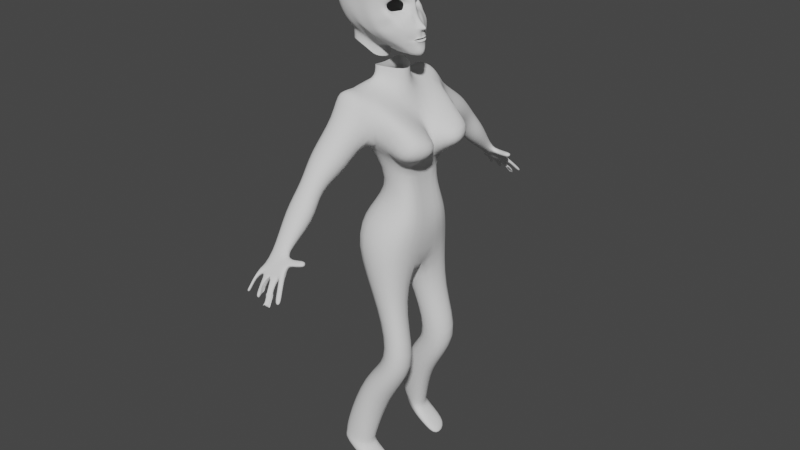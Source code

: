 # Source: siran_backup.blend  (saved by Blender 2.92.15; exported with 4.5.12 LTS)
import bpy
from mathutils import Matrix  # noqa: F401  (used for matrix-valued properties, if any)

bpy.ops.wm.read_factory_settings(use_empty=True)
scene = bpy.context.scene
scene.name = 'Scene'

# ---- collections
col_collection = bpy.data.collections.new('Collection'); scene.collection.children.link(col_collection)

# ---- world
world_world = bpy.data.worlds.new('World'); scene.world = world_world
world_world.use_nodes = True; world_world.node_tree.nodes.clear()
_N = world_world.node_tree.nodes; _L = world_world.node_tree.links
n0 = _N.new('ShaderNodeOutputWorld'); n0.name = 'World Output'; n0.location = (300, 300)
n1 = _N.new('ShaderNodeBackground'); n1.name = 'Background'; n1.location = (10, 300)
n1.inputs[0].default_value = (0.05088, 0.05088, 0.05088, 1.0)
_L.new(n1.outputs[0], n0.inputs[0])
n0.is_active_output = True
world_world.color = (0.05088, 0.05088, 0.05088)
world_world.use_sun_shadow = False
world_world.sun_shadow_jitter_overblur = 0.0

# ---- meshes
me_cube_001 = bpy.data.meshes.new('Cube.001')
me_cube_001.from_pydata([(-0.05089, 0.2561, 0.05033), (-0.4498, 0.4667, 1.05), (0.2332, 0.2561, 0.05033), (-0.08756, 0.4667, 1.05), (-0.1259, 0.0, 0.0001459), (-0.5108, 0.0, 0.9927), (0.1925, 0.0, -0.02611), (0.09727, 0.0, 0.7862), (-0.4326, 0.6123, -0.5798), (0.2299, 0.6123, -0.5798), (-0.466, 0.0, -0.698), (0.2437, 0.0, -0.9108), (0.1222, 0.5374, -1.982), (0.4314, 0.5374, -1.982), (-0.03921, 0.2027, -2.046), (0.4374, 0.2027, -2.046), (-0.5144, 0.5897, -3.02), (-0.1618, 0.6501, -3.184), (-0.2725, 0.3858, -3.134), (-0.1231, 0.3305, -3.204), (-0.4224, 0.4568, 0.7481), (-0.06388, 0.4568, 0.5699), (0.1571, 0.0, 0.3087), (-0.1159, 0.0, 0.1905), (-0.4498, 0.6243, 1.093), (-0.1122, 0.6243, 1.093), (-0.4224, 0.7518, 0.8215), (-0.05945, 0.7518, 0.8215), (-0.3802, 1.245, -0.03229), (-0.02626, 1.245, -0.03229), (-0.3802, 1.486, 0.1363), (-0.02626, 1.486, 0.1363), (-0.265, 1.666, -0.3012), (-0.1455, 1.659, -0.2775), (-0.2588, 1.74, -0.2448), (-0.1432, 1.708, -0.2346), (-0.4194, 1.117, 0.5943), (-0.4194, 0.7746, 0.3427), (-0.004014, 1.117, 0.5943), (-0.004014, 0.7746, 0.3427), (-0.2232, 0.6509, -3.316), (-0.5758, 0.5905, -3.151), (0.04743, 0.3328, -3.444), (-0.3338, 0.3865, -3.266), (0.1821, 0.3546, -3.406), (0.1484, 0.6296, -3.389), (0.1434, 0.355, -3.489), (0.1097, 0.63, -3.471), (-0.491, 0.5891, -2.971), (-0.4921, 0.3732, -2.972), (-0.1336, 0.6464, -3.137), (-0.08626, 0.3228, -3.162), (-0.3157, 0.0, 1.03), (-0.2922, 0.2081, 1.081), (-0.1883, 0.2081, 1.081), (0.08133, 0.0, 1.03), (-0.3349, 1.777, -0.422), (-0.03435, 1.716, -0.314), (-0.3186, 1.853, -0.3679), (-0.02864, 1.765, -0.2711), (-0.1631, 1.787, -0.4161), (-0.1535, 1.848, -0.3808), (-0.03149, 1.741, -0.2926), (-0.3269, 1.816, -0.3946), (-0.02125, 1.767, -0.3925), (-0.01824, 1.815, -0.3487), (-0.01974, 1.791, -0.3706), (-0.331, 1.797, -0.4081), (-0.2608, 1.782, -0.4269), (-0.2468, 1.852, -0.3758), (-0.3227, 1.834, -0.3814), (-0.07217, 1.782, -0.4195), (-0.06787, 1.836, -0.3712), (-0.01899, 1.803, -0.3596), (-0.0205, 1.779, -0.3816), (-0.1064, 1.964, -0.5226), (-0.1039, 1.929, -0.5413), (0.005833, 1.636, -0.2756), (0.01154, 1.686, -0.2327), (0.03143, 1.693, -0.3121), (0.03714, 1.743, -0.2692), (0.03428, 1.718, -0.2907), (0.1135, 1.603, -0.2518), (0.1192, 1.652, -0.2089), (0.1391, 1.66, -0.2884), (0.1448, 1.709, -0.2455), (0.1419, 1.685, -0.2669), (0.02444, 1.845, -0.4346), (0.01599, 1.875, -0.4164), (-0.02607, 1.851, -0.4438), (-0.03266, 1.887, -0.423), (0.05698, 1.902, -0.5017), (0.04853, 1.932, -0.4836), (0.006467, 1.908, -0.5109), (-0.0001328, 1.944, -0.4902), (0.09455, 1.968, -0.5792), (0.0861, 1.998, -0.5611), (0.04404, 1.974, -0.5884), (0.03745, 2.01, -0.5677), (-0.1211, 1.867, -0.4748), (-0.1236, 1.909, -0.4515), (-0.1211, 1.867, -0.4748), (-0.1236, 1.909, -0.4515), (-0.08232, 2.0, -0.6293), (-0.06983, 1.863, -0.4724), (-0.07474, 1.899, -0.4526), (-0.0849, 2.035, -0.6106), (-0.1039, 1.929, -0.5413), (-0.1064, 1.964, -0.5226), (-0.05265, 1.925, -0.539), (-0.05756, 1.952, -0.5246), (-0.0311, 1.996, -0.6269), (-0.03601, 2.023, -0.6126), (-0.1862, 1.857, -0.4676), (-0.1879, 1.899, -0.4452), (-0.1862, 1.857, -0.4676), (-0.1879, 1.899, -0.4452), (-0.2365, 1.861, -0.4742), (-0.2356, 1.909, -0.449), (-0.178, 1.922, -0.5385), (-0.1797, 1.958, -0.5206), (-0.178, 1.922, -0.5385), (-0.1797, 1.958, -0.5206), (-0.2281, 1.926, -0.5457), (-0.2274, 1.967, -0.5244), (-0.1908, 1.97, -0.6011), (-0.1893, 1.998, -0.5818), (-0.1908, 1.97, -0.6011), (-0.1893, 1.998, -0.5818), (-0.2188, 1.955, -0.6033), (-0.2181, 2.004, -0.5776), (-0.334, 1.867, -0.4457), (-0.3258, 1.901, -0.4291), (-0.3043, 1.873, -0.4506), (-0.2988, 1.903, -0.4359), (-0.3418, 1.92, -0.5165), (-0.3336, 1.954, -0.4999), (-0.312, 1.926, -0.5214), (-0.3066, 1.956, -0.5067), (-0.3476, 1.96, -0.5695), (-0.3394, 1.994, -0.5529), (-0.3464, 1.98, -0.5666), (-0.3458, 1.974, -0.5666), (-0.3179, 1.966, -0.5744), (-0.3124, 1.996, -0.5597), (-0.345, 1.985, -0.5618), (-0.3171, 1.984, -0.5708), (-0.3163, 1.978, -0.5713), (-0.3168, 1.988, -0.5669), (0.1869, 0.1652, -1.513), (0.222, 0.4716, -1.368), (-0.09298, 0.4716, -1.368), (-0.1036, 0.1652, -1.513), (-0.2881, 0.2306, -2.248), (0.06456, 0.1984, -2.559), (-0.2064, 0.5741, -2.233), (-0.04162, 0.6072, -2.544), (0.1571, 0.0, 0.5596), (0.4481, 0.4618, 0.7055), (0.5972, 0.1318, 0.579), (0.1858, 0.1519, 0.7072), (0.5782, 0.1293, 0.4415), (0.2571, 0.6875, 0.3119), (0.5226, 0.4014, 0.6423), (0.2966, 0.0, -0.4684), (0.3542, 0.3849, -0.2648), (-0.3349, 0.3849, -0.2648), (-0.3891, 0.0, -0.3489), (-0.3102, 1.291, 0.3499), (-0.09739, 1.291, 0.3499), (-0.09739, 1.153, 0.2353), (-0.3102, 1.153, 0.2353), (-0.3157, 0.0, 1.185), (-0.2922, 0.2081, 1.236), (-0.1883, 0.2081, 1.236), (0.08133, 0.0, 1.185)], [(103, 76), (75, 106)], [(23, 5, 1, 20), (1, 3, 25, 24), (1, 5, 52, 53), (166, 165, 9, 8), (157, 22, 161, 159), (150, 149, 15, 13), (165, 164, 11, 9), (167, 166, 8, 10), (49, 48, 16, 18), (152, 151, 12, 14), (151, 150, 13, 12), (149, 152, 14, 15), (16, 17, 40, 41), (48, 50, 17, 16), (51, 49, 18, 19), (50, 51, 19, 17), (2, 21, 162, 161, 22, 6), (0, 20, 21, 2), (4, 23, 20, 0), (26, 24, 25, 27), (3, 158, 21, 27, 25), (20, 1, 24, 26), (171, 168, 30, 28), (31, 29, 33, 35), (168, 169, 31, 30), (169, 170, 29, 31), (170, 171, 28, 29), (32, 34, 58, 70, 63, 67, 56), (29, 28, 32, 33), (28, 30, 34, 32), (30, 31, 35, 34), (21, 20, 37, 39), (27, 21, 39, 38), (26, 27, 38, 36), (20, 26, 36, 37), (41, 40, 42, 43), (19, 18, 43, 42), (40, 17, 45, 47), (18, 16, 41, 43), (45, 44, 46, 47), (17, 19, 44, 45), (19, 42, 46, 44), (42, 40, 47, 46), (156, 154, 51, 50), (154, 153, 49, 51), (155, 156, 50, 48), (153, 155, 48, 49), (7, 160, 3, 54, 55), (3, 1, 53, 54), (34, 35, 59, 61, 69, 58), (33, 57, 79, 77), (33, 32, 56, 68, 60, 57), (61, 59, 65, 72), (62, 57, 64, 74, 66), (59, 62, 66, 73, 65), (57, 60, 71, 64), (61, 72, 105, 102), (64, 71, 89, 87), (71, 60, 101, 104), (60, 68, 117, 113), (80, 78, 83, 85), (57, 62, 81, 79), (35, 33, 77, 78), (59, 35, 78, 80), (62, 59, 80, 81), (83, 82, 84, 86, 85), (78, 77, 82, 83), (77, 79, 84, 82), (81, 80, 85, 86), (79, 81, 86, 84), (87, 89, 93, 91), (72, 65, 88, 90), (138, 137, 143, 147, 146, 148, 144), (91, 93, 97, 95), (90, 88, 92, 94), (91, 92, 88, 87), (98, 97, 93, 94), (95, 97, 98, 96), (96, 92, 91, 95), (94, 92, 96, 98), (104, 101, 107, 109), (100, 102, 108, 75), (60, 99, 101), (61, 102, 100), (106, 112, 111, 103), (101, 99, 76, 107), (102, 105, 110, 108), (108, 106, 103, 107), (111, 103, 107, 109), (110, 109, 111, 112), (110, 112, 106, 108), (113, 117, 123, 119), (69, 61, 114, 118), (60, 113, 115), (61, 116, 114), (119, 123, 129, 125), (116, 114, 120, 122), (118, 114, 120, 124), (113, 115, 121, 119), (122, 121, 119, 125, 127, 128, 126, 120), (130, 129, 123, 124), (124, 120, 126, 130), (133, 131, 135, 137), (68, 56, 131, 133), (58, 69, 134, 132), (131, 132, 136, 135), (137, 135, 139, 143), (132, 134, 138, 136), (148, 145, 140, 144), (147, 142, 141, 146), (143, 139, 142, 147), (146, 141, 145, 148), (136, 138, 144, 140), (67, 63, 70, 58, 132, 131, 56), (135, 136, 140, 145, 141, 142, 139), (11, 10, 152, 149), (8, 9, 150, 151), (10, 8, 151, 152), (9, 11, 149, 150), (14, 12, 155, 153), (12, 13, 156, 155), (15, 14, 153, 154), (13, 15, 154, 156), (7, 157, 159, 160), (159, 161, 162, 163), (3, 160, 159, 163, 158), (158, 163, 162, 21), (4, 0, 166, 167), (2, 6, 164, 165), (0, 2, 165, 166), (39, 37, 171, 170), (38, 39, 170, 169), (36, 38, 169, 168), (37, 36, 168, 171), (138, 134, 133, 137), (68, 133, 134, 69), (117, 68, 69, 118), (117, 118, 124, 123), (125, 129, 130, 126, 128, 127), (114, 115, 113, 116), (122, 116, 115, 121), (60, 115, 116, 61), (101, 60, 61, 102), (102, 108, 107, 101), (105, 104, 109, 110), (72, 71, 104, 105), (89, 71, 72, 90), (94, 93, 89, 90), (65, 73, 66, 74, 64, 87, 88), (55, 54, 174, 175), (54, 53, 173, 174), (53, 52, 172, 173)])
me_cube_001.polygons.foreach_set('use_smooth', [True] * 152)
_uv = me_cube_001.uv_layers.new(name='UVMap')
_uv.uv.foreach_set('vector', [0.4191, 0.125, 0.625, 0.125, 0.625, 0.25, 0.4191, 0.25, 0.875, 0.5, 0.625, 0.5, 0.625, 0.5, 0.875, 0.5, 0.625, 0.25, 0.625, 0.125, 0.625, 0.125, 0.625, 0.25, 0.375, 0.25, 0.375, 0.5, 0.375, 0.5, 0.375, 0.25, 0.0, 0.0, 0.4191, 0.625, 0.4191, 0.5625, 0.261, 0.25, 0.375, 0.5, 0.375, 0.625, 0.375, 0.625, 0.375, 0.5, 0.375, 0.5, 0.375, 0.625, 0.375, 0.625, 0.375, 0.5, 0.375, 0.125, 0.375, 0.25, 0.375, 0.25, 0.375, 0.125, 0.375, 0.125, 0.375, 0.25, 0.375, 0.25, 0.375, 0.125, 0.375, 0.125, 0.375, 0.25, 0.375, 0.25, 0.375, 0.125, 0.375, 0.25, 0.375, 0.5, 0.375, 0.5, 0.375, 0.25, 0.0, 0.0, 0.0, 0.0, 0.0, 0.0, 0.0, 0.0, 0.375, 0.25, 0.375, 0.5, 0.375, 0.5, 0.375, 0.25, 0.375, 0.25, 0.375, 0.5, 0.375, 0.5, 0.375, 0.25, 0.0, 0.0, 0.0, 0.0, 0.0, 0.0, 0.0, 0.0, 0.375, 0.5, 0.375, 0.625, 0.375, 0.625, 0.375, 0.5, 0.375, 0.5, 0.4191, 0.5, 0.4191, 0.5312, 0.4191, 0.5625, 0.4191, 0.625, 0.375, 0.625, 0.375, 0.25, 0.4191, 0.25, 0.4191, 0.5, 0.375, 0.5, 0.375, 0.125, 0.4191, 0.125, 0.4191, 0.25, 0.375, 0.25, 0.4191, 0.25, 0.625, 0.25, 0.625, 0.5, 0.4191, 0.5, 0.625, 0.5, 0.5221, 0.5, 0.4191, 0.5, 0.4191, 0.5, 0.625, 0.5, 0.4191, 0.25, 0.625, 0.25, 0.625, 0.25, 0.4191, 0.25, 0.4191, 0.25, 0.4191, 0.25, 0.4191, 0.25, 0.4191, 0.25, 0.4191, 0.5, 0.4191, 0.5, 0.4191, 0.5, 0.4191, 0.5, 0.4191, 0.25, 0.4191, 0.5, 0.4191, 0.5, 0.4191, 0.25, 0.4191, 0.5, 0.4191, 0.5, 0.4191, 0.5, 0.4191, 0.5, 0.4191, 0.5, 0.4191, 0.25, 0.4191, 0.25, 0.4191, 0.5, 0.4191, 0.25, 0.4191, 0.25, 0.4191, 0.25, 0.4191, 0.25, 0.4191, 0.25, 0.4191, 0.25, 0.4191, 0.25, 0.4191, 0.5, 0.4191, 0.25, 0.4191, 0.25, 0.4191, 0.5, 0.4191, 0.25, 0.4191, 0.25, 0.4191, 0.25, 0.4191, 0.25, 0.4191, 0.25, 0.4191, 0.5, 0.4191, 0.5, 0.4191, 0.25, 0.4191, 0.5, 0.4191, 0.25, 0.4191, 0.25, 0.4191, 0.5, 0.4191, 0.5, 0.4191, 0.5, 0.4191, 0.5, 0.4191, 0.5, 0.4191, 0.25, 0.4191, 0.5, 0.4191, 0.5, 0.4191, 0.25, 0.4191, 0.25, 0.4191, 0.25, 0.4191, 0.25, 0.4191, 0.25, 0.125, 0.5, 0.375, 0.5, 0.375, 0.625, 0.125, 0.625, 0.0, 0.0, 0.0, 0.0, 0.0, 0.0, 0.0, 0.0, 0.375, 0.5, 0.375, 0.5, 0.375, 0.5, 0.375, 0.5, 0.375, 0.125, 0.375, 0.25, 0.375, 0.25, 0.375, 0.125, 0.375, 0.5, 0.375, 0.625, 0.375, 0.625, 0.375, 0.5, 0.375, 0.5, 0.375, 0.625, 0.375, 0.625, 0.375, 0.5, 0.0, 0.0, 0.0, 0.0, 0.0, 0.0, 0.0, 0.0, 0.375, 0.625, 0.375, 0.5, 0.375, 0.5, 0.375, 0.625, 0.375, 0.5, 0.375, 0.625, 0.375, 0.625, 0.375, 0.5, 0.0, 0.0, 0.0, 0.0, 0.0, 0.0, 0.0, 0.0, 0.375, 0.25, 0.375, 0.5, 0.375, 0.5, 0.375, 0.25, 0.375, 0.125, 0.375, 0.25, 0.375, 0.25, 0.375, 0.125, 0.625, 0.625, 0.625, 0.5625, 0.625, 0.5, 0.625, 0.5, 0.625, 0.625, 0.625, 0.5, 0.875, 0.5, 0.875, 0.5, 0.625, 0.5, 0.4191, 0.25, 0.4191, 0.5, 0.4191, 0.5, 0.4191, 0.375, 0.4191, 0.3125, 0.4191, 0.25, 0.4191, 0.5, 0.4191, 0.5, 0.4191, 0.5, 0.4191, 0.5, 0.4191, 0.5, 0.4191, 0.25, 0.4191, 0.25, 0.4191, 0.3125, 0.4191, 0.375, 0.4191, 0.5, 0.4191, 0.375, 0.4191, 0.5, 0.4191, 0.5, 0.4191, 0.4375, 0.4191, 0.5, 0.4191, 0.5, 0.4191, 0.5, 0.4191, 0.5, 0.4191, 0.5, 0.4191, 0.5, 0.4191, 0.5, 0.4191, 0.5, 0.4191, 0.5, 0.4191, 0.5, 0.4191, 0.5, 0.4191, 0.375, 0.4191, 0.4375, 0.4191, 0.5, 0.4191, 0.375, 0.4191, 0.4375, 0.4191, 0.4375, 0.4191, 0.375, 0.4191, 0.5, 0.4191, 0.4375, 0.4191, 0.4375, 0.4191, 0.5, 0.4191, 0.4375, 0.4191, 0.375, 0.4191, 0.375, 0.4191, 0.4375, 0.4191, 0.375, 0.4191, 0.3125, 0.4191, 0.3125, 0.4191, 0.375, 0.4191, 0.5, 0.4191, 0.5, 0.4191, 0.5, 0.4191, 0.5, 0.4191, 0.5, 0.4191, 0.5, 0.4191, 0.5, 0.4191, 0.5, 0.4191, 0.5, 0.4191, 0.5, 0.4191, 0.5, 0.4191, 0.5, 0.4191, 0.5, 0.4191, 0.5, 0.4191, 0.5, 0.4191, 0.5, 0.4191, 0.5, 0.4191, 0.5, 0.4191, 0.5, 0.4191, 0.5, 0.4191, 0.5, 0.4191, 0.5, 0.4191, 0.5, 0.4191, 0.5, 0.4191, 0.5, 0.4191, 0.5, 0.4191, 0.5, 0.4191, 0.5, 0.4191, 0.5, 0.4191, 0.5, 0.4191, 0.5, 0.4191, 0.5, 0.4191, 0.5, 0.4191, 0.5, 0.4191, 0.5, 0.4191, 0.5, 0.4191, 0.5, 0.4191, 0.5, 0.4191, 0.5, 0.4191, 0.5, 0.4191, 0.5, 0.4191, 0.5, 0.4191, 0.4375, 0.4191, 0.4375, 0.4191, 0.5, 0.4191, 0.4375, 0.4191, 0.5, 0.4191, 0.5, 0.4191, 0.4375, 0.4191, 0.3125, 0.4191, 0.3125, 0.4191, 0.3125, 0.4191, 0.3125, 0.4191, 0.3125, 0.4191, 0.3125, 0.4191, 0.3125, 0.4191, 0.5, 0.4191, 0.4375, 0.4191, 0.4375, 0.4191, 0.5, 0.4191, 0.4375, 0.4191, 0.5, 0.4191, 0.5, 0.4191, 0.4375, 0.4191, 0.5, 0.4191, 0.5, 0.4191, 0.5, 0.4191, 0.5, 0.4191, 0.4375, 0.4191, 0.4375, 0.4191, 0.4375, 0.4191, 0.4375, 0.4191, 0.5, 0.4191, 0.4375, 0.4191, 0.4375, 0.4191, 0.5, 0.4191, 0.5, 0.4191, 0.5, 0.4191, 0.5, 0.4191, 0.5, 0.4191, 0.4375, 0.4191, 0.5, 0.4191, 0.5, 0.4191, 0.4375, 0.4191, 0.4375, 0.4191, 0.375, 0.4191, 0.375, 0.4191, 0.4375, 0.4191, 0.375, 0.4191, 0.375, 0.4191, 0.375, 0.4191, 0.375, 0.4191, 0.375, 0.4191, 0.375, 0.4191, 0.375, 0.4191, 0.375, 0.4191, 0.375, 0.4191, 0.375, 0.0, 0.0, 0.0, 0.0, 0.0, 0.0, 0.0, 0.0, 0.4191, 0.375, 0.4191, 0.375, 0.4191, 0.375, 0.4191, 0.375, 0.4191, 0.375, 0.4191, 0.4375, 0.4191, 0.4375, 0.4191, 0.375, 0.0, 0.0, 0.0, 0.0, 0.0, 0.0, 0.0, 0.0, 0.0, 0.0, 0.0, 0.0, 0.4191, 0.375, 0.4191, 0.4375, 0.4191, 0.4375, 0.4191, 0.4375, 0.0, 0.0, 0.0, 0.0, 0.4191, 0.4375, 0.0, 0.0, 0.0, 0.0, 0.0, 0.0, 0.4191, 0.375, 0.4191, 0.3125, 0.4191, 0.3125, 0.4191, 0.375, 0.4191, 0.3125, 0.4191, 0.375, 0.4191, 0.375, 0.4191, 0.3125, 0.4191, 0.375, 0.4191, 0.375, 0.4191, 0.375, 0.4191, 0.375, 0.4191, 0.375, 0.4191, 0.375, 0.4191, 0.375, 0.4191, 0.3125, 0.4191, 0.3125, 0.4191, 0.375, 0.4191, 0.375, 0.4191, 0.375, 0.4191, 0.375, 0.4191, 0.375, 0.4191, 0.3125, 0.4191, 0.375, 0.4191, 0.375, 0.4191, 0.3125, 0.4191, 0.375, 0.4191, 0.375, 0.4191, 0.375, 0.4191, 0.375, 0.4191, 0.375, 0.4191, 0.375, 0.4191, 0.375, 0.4191, 0.375, 0.4191, 0.375, 0.4191, 0.375, 0.4191, 0.375, 0.4191, 0.375, 0.4191, 0.3125, 0.4191, 0.3125, 0.4191, 0.3125, 0.4191, 0.3125, 0.4191, 0.3125, 0.4191, 0.375, 0.4191, 0.375, 0.4191, 0.3125, 0.4191, 0.3125, 0.4191, 0.25, 0.4191, 0.25, 0.4191, 0.3125, 0.4191, 0.3125, 0.4191, 0.25, 0.4191, 0.25, 0.4191, 0.3125, 0.4191, 0.25, 0.4191, 0.3125, 0.4191, 0.3125, 0.4191, 0.25, 0.4191, 0.25, 0.4191, 0.25, 0.4191, 0.25, 0.4191, 0.25, 0.4191, 0.3125, 0.4191, 0.25, 0.4191, 0.25, 0.4191, 0.3125, 0.4191, 0.25, 0.4191, 0.3125, 0.4191, 0.3125, 0.4191, 0.25, 0.4191, 0.3125, 0.4191, 0.25, 0.4191, 0.25, 0.4191, 0.3125, 0.4191, 0.3125, 0.4191, 0.25, 0.4191, 0.25, 0.4191, 0.3125, 0.4191, 0.3125, 0.4191, 0.25, 0.4191, 0.25, 0.4191, 0.3125, 0.4191, 0.3125, 0.4191, 0.25, 0.4191, 0.25, 0.4191, 0.3125, 0.4191, 0.25, 0.4191, 0.3125, 0.4191, 0.3125, 0.4191, 0.25, 0.4191, 0.25, 0.4191, 0.25, 0.4191, 0.25, 0.4191, 0.25, 0.4191, 0.25, 0.4191, 0.25, 0.4191, 0.25, 0.4191, 0.25, 0.4191, 0.25, 0.4191, 0.25, 0.4191, 0.25, 0.4191, 0.25, 0.4191, 0.25, 0.4191, 0.25, 0.0, 0.0, 0.0, 0.0, 0.0, 0.0, 0.0, 0.0, 0.375, 0.25, 0.375, 0.5, 0.375, 0.5, 0.375, 0.25, 0.375, 0.125, 0.375, 0.25, 0.375, 0.25, 0.375, 0.125, 0.375, 0.5, 0.375, 0.625, 0.375, 0.625, 0.375, 0.5, 0.375, 0.125, 0.375, 0.25, 0.375, 0.25, 0.375, 0.125, 0.375, 0.25, 0.375, 0.5, 0.375, 0.5, 0.375, 0.25, 0.0, 0.0, 0.0, 0.0, 0.0, 0.0, 0.0, 0.0, 0.375, 0.5, 0.375, 0.625, 0.375, 0.625, 0.375, 0.5, 0.625, 0.625, 0.0, 0.0, 0.261, 0.25, 0.625, 0.5625, 0.261, 0.25, 0.4191, 0.5625, 0.4191, 0.5312, 0.3915, 0.375, 0.625, 0.5, 0.625, 0.5625, 0.261, 0.25, 0.3915, 0.375, 0.5221, 0.5, 0.5221, 0.5, 0.3915, 0.375, 0.4191, 0.5312, 0.4191, 0.5, 0.375, 0.125, 0.375, 0.25, 0.375, 0.25, 0.375, 0.125, 0.375, 0.5, 0.375, 0.625, 0.375, 0.625, 0.375, 0.5, 0.375, 0.25, 0.375, 0.5, 0.375, 0.5, 0.375, 0.25, 0.4191, 0.5, 0.4191, 0.25, 0.4191, 0.25, 0.4191, 0.5, 0.4191, 0.5, 0.4191, 0.5, 0.4191, 0.5, 0.4191, 0.5, 0.4191, 0.25, 0.4191, 0.5, 0.4191, 0.5, 0.4191, 0.25, 0.4191, 0.25, 0.4191, 0.25, 0.4191, 0.25, 0.4191, 0.25, 0.4191, 0.3125, 0.4191, 0.3125, 0.4191, 0.3125, 0.4191, 0.3125, 0.4191, 0.3125, 0.4191, 0.3125, 0.4191, 0.3125, 0.4191, 0.3125, 0.4191, 0.3125, 0.4191, 0.3125, 0.4191, 0.3125, 0.4191, 0.3125, 0.4191, 0.3125, 0.4191, 0.3125, 0.4191, 0.3125, 0.4191, 0.3125, 0.4191, 0.375, 0.4191, 0.3125, 0.4191, 0.3125, 0.4191, 0.375, 0.4191, 0.375, 0.4191, 0.375, 0.4191, 0.375, 0.4191, 0.375, 0.4191, 0.375, 0.4191, 0.375, 0.4191, 0.375, 0.4191, 0.375, 0.4191, 0.375, 0.4191, 0.375, 0.4191, 0.375, 0.4191, 0.375, 0.4191, 0.375, 0.4191, 0.375, 0.0, 0.0, 0.0, 0.0, 0.0, 0.0, 0.0, 0.0, 0.0, 0.0, 0.0, 0.0, 0.0, 0.0, 0.0, 0.0, 0.4191, 0.4375, 0.4191, 0.4375, 0.4191, 0.4375, 0.4191, 0.4375, 0.4191, 0.4375, 0.4191, 0.4375, 0.4191, 0.4375, 0.4191, 0.4375, 0.4191, 0.4375, 0.4191, 0.4375, 0.4191, 0.4375, 0.4191, 0.4375, 0.4191, 0.4375, 0.4191, 0.4375, 0.4191, 0.4375, 0.4191, 0.4375, 0.4191, 0.5, 0.4191, 0.5, 0.4191, 0.5, 0.4191, 0.5, 0.4191, 0.5, 0.4191, 0.5, 0.4191, 0.5, 0.625, 0.625, 0.625, 0.5, 0.625, 0.5, 0.625, 0.625, 0.625, 0.5, 0.875, 0.5, 0.875, 0.5, 0.625, 0.5, 0.625, 0.25, 0.625, 0.125, 0.625, 0.125, 0.625, 0.25])
me_cube_001.use_remesh_fix_poles = True
me_cube_001.use_remesh_preserve_attributes = False
me_cube_001.use_mirror_vertex_groups = False
me_cube_001.update()
me_plane_001 = bpy.data.meshes.new('Plane.001')
me_plane_001.from_pydata([(1.266, 0.0, -0.3882), (1.233, 0.04649, -0.3777), (1.196, 0.07976, -0.3569), (1.181, 0.1186, -0.3153), (1.146, 0.1532, -0.2834), (1.088, 0.1865, -0.2488), (1.058, 0.2142, -0.2072), (1.017, 0.228, -0.1712), (0.985, 0.2433, -0.1143), (0.9534, 0.2516, -0.04781), (0.9385, 0.2558, 0.04643), (0.9385, 0.2572, 0.1448), (0.9385, 0.2231, 0.2273), (0.9385, 0.171, 0.314), (0.9385, 0.08636, 0.3787), (0.9385, 0.0, 0.3929), (1.25, 0.02251, -0.2541), (1.264, 0.0, -0.2703), (1.246, 0.03573, -0.2534), (1.231, 0.05604, -0.2534), (1.238, 0.06348, -0.2507), (1.101, 0.09534, -0.04183), (1.231, 0.05604, -0.2461), (1.246, 0.03573, -0.2461), (1.25, 0.02389, -0.2461), (1.264, 0.0, -0.2373), (1.249, 0.05223, -0.2382), (1.258, 0.03983, -0.2322), (1.264, 0.02389, -0.2344), (1.25, 0.0, -0.2461), (1.264, 0.02251, -0.2684), (1.25, 0.0, -0.2541), (1.258, 0.03983, -0.2654), (1.249, 0.05223, -0.2574), (1.117, 0.06159, -0.04458), (1.083, 0.1323, -0.04525), (1.074, 0.1517, -0.03751), (1.066, 0.1674, -0.02389), (1.061, 0.1774, -0.0007868), (1.062, 0.1746, 0.02542), (1.073, 0.1523, 0.04147), (1.088, 0.1222, 0.04778), (1.098, 0.1008, 0.04677), (1.11, 0.07752, 0.0367), (1.119, 0.05863, 0.02138), (1.122, 0.05184, 0.004303), (1.122, 0.05229, -0.007602), (1.12, 0.05714, -0.02909), (1.262, 0.02159, -0.2543), (1.275, 0.0, -0.2705), (1.257, 0.03838, -0.2535), (1.242, 0.05868, -0.2535), (1.237, 0.06613, -0.2508), (1.242, 0.05868, -0.2463), (1.257, 0.03838, -0.2463), (1.262, 0.02297, -0.2463), (1.275, 0.0, -0.2375), (1.26, 0.05488, -0.2383), (1.269, 0.04247, -0.2324), (1.275, 0.02297, -0.2346), (1.262, 0.0, -0.2463), (1.275, 0.02159, -0.2685), (1.262, 0.0, -0.2543), (1.269, 0.04247, -0.2656), (1.26, 0.05488, -0.2576), (1.266, 0.0, -0.3153), (1.28, 0.0, -0.3572), (1.258, 0.0, -0.1942), (1.27, 0.0, -0.1795), (1.33, 0.0, -0.1662), (1.25, 0.0, -0.1203), (1.217, 0.0, -0.07709), (1.206, 0.0, -0.02882), (1.187, 0.0, 0.03374), (1.191, 0.0, 0.09909), (1.207, 0.0, 0.1736), (1.178, 0.0, 0.2374), (1.15, 0.0, 0.2957), (1.084, 0.0, 0.3368), (1.025, 0.0, 0.3731), (1.263, 0.02135, -0.1941), (1.264, 0.02196, -0.1805), (1.28, 0.02484, -0.1619), (1.234, 0.02563, -0.1309), (1.201, 0.02563, -0.08405), (1.183, 0.02563, -0.033), (1.255, 0.04634, -0.1827), (1.249, 0.0481, -0.1626), (1.237, 0.04877, -0.1406), (1.208, 0.04877, -0.08785), (1.173, 0.04877, -0.03543), (1.24, 0.06418, -0.1877), (1.234, 0.06588, -0.1632), (1.227, 0.06678, -0.1395), (1.2, 0.07499, -0.08911), (1.196, 0.1287, -0.2702), (1.217, 0.101, -0.2544), (1.202, 0.09922, -0.295), (1.236, 0.07763, -0.2721), (1.244, 0.05804, -0.3148), (1.252, 0.05357, -0.2949), (1.273, 0.03548, -0.3366), (1.261, 0.02581, -0.2946), (1.062, 0.2039, -0.02899), (1.01, 0.2275, -0.03679), (1.056, 0.2019, 0.021), (1.007, 0.2376, 0.03833), (1.099, 0.1856, -0.05097), (1.106, 0.204, -0.07937), (1.055, 0.2229, -0.09552), (1.128, 0.1527, -0.06628), (1.133, 0.1783, -0.09676), (1.068, 0.2084, -0.1387), (1.142, 0.1281, -0.06753), (1.17, 0.1476, -0.1139), (1.184, 0.1666, -0.146), (1.133, 0.1894, -0.1845), (1.181, 0.0998, -0.08806), (1.195, 0.1081, -0.1215), (1.204, 0.1321, -0.1755), (1.179, 0.1622, -0.2245), (1.212, 0.1113, -0.2203), (1.197, 0.0, 0.002461), (1.163, 0.0328, -0.005745), (1.194, 0.006377, -0.005745), (1.232, 0.0899, -0.1898), (1.21, 0.09104, -0.1359), (1.184, 0.06783, -0.06539), (1.162, 0.09757, -0.06494), (1.183, 0.04877, -0.06164), (1.168, 0.02194, 0.0172), (1.185, 0.01655, 0.03089), (1.163, 0.03579, 0.05591), (1.176, 0.02082, 0.09291), (1.154, 0.07277, 0.0589), (1.154, 0.07771, 0.1111), (1.136, 0.0995, 0.07), (1.128, 0.1264, 0.07052), (1.125, 0.162, 0.06005), (1.094, 0.1831, 0.04183), (1.061, 0.21, 0.08578), (0.9931, 0.2397, 0.1253), (1.135, 0.1771, 0.1062), (1.077, 0.1986, 0.1804), (1.002, 0.2136, 0.2029), (1.137, 0.132, 0.1085), (1.135, 0.1304, 0.1743), (1.122, 0.1358, 0.2296), (1.051, 0.1437, 0.2601), (1.143, 0.1035, 0.1109), (1.163, 0.04856, 0.1115), (1.192, 0.02702, 0.1712), (1.175, 0.02718, 0.2337), (1.077, 0.02876, 0.3315), (1.013, 0.0311, 0.3677), (0.9385, 0.04889, 0.3867), (1.142, 0.028, 0.2915), (1.178, 0.05736, 0.1758), (1.168, 0.055, 0.2316), (1.123, 0.05853, 0.2876), (1.069, 0.05746, 0.326), (1.004, 0.07851, 0.3491), (1.16, 0.08278, 0.1752), (1.147, 0.1063, 0.1712), (1.152, 0.08269, 0.2299), (1.138, 0.1071, 0.2298), (1.107, 0.09352, 0.2794), (1.075, 0.1218, 0.2726), (0.9691, 0.1569, 0.2987), (1.001, 0.1068, 0.3377), (0.9857, 0.1301, 0.3271), (0.9385, 0.1139, 0.365), (0.9385, 0.142, 0.3508), (1.202, 0.0, -0.3882), (1.169, 0.04649, -0.3777), (1.132, 0.07976, -0.3569), (1.117, 0.1186, -0.3153), (1.082, 0.1532, -0.2834), (1.024, 0.1865, -0.2488), (0.9942, 0.2142, -0.2072), (0.9526, 0.228, -0.1712), (0.921, 0.2433, -0.1143), (0.8894, 0.2516, -0.04781), (0.8744, 0.2558, 0.04643), (0.8744, 0.2572, 0.1448), (0.8744, 0.2231, 0.2273), (0.8744, 0.171, 0.314), (0.8744, 0.08636, 0.3787), (0.8744, 0.0, 0.3929), (0.8744, 0.04889, 0.3867), (0.8744, 0.1139, 0.365), (0.8744, 0.142, 0.3508), (1.15, 0.0, -0.3882), (1.117, 0.04649, -0.3777), (1.081, 0.07976, -0.3569), (1.066, 0.1186, -0.3153), (1.031, 0.1532, -0.2834), (0.9725, 0.1865, -0.2488), (0.9425, 0.2142, -0.2072), (0.901, 0.228, -0.1712), (0.8694, 0.2433, -0.1143), (0.8378, 0.2516, -0.04781), (0.8228, 0.2558, 0.04643), (0.8228, 0.2572, 0.1448), (0.8228, 0.2231, 0.2273), (0.8228, 0.171, 0.314), (0.8228, 0.08636, 0.3787), (0.8228, 0.0, 0.3929), (0.8228, 0.04889, 0.3867), (0.8228, 0.1139, 0.365), (0.8228, 0.142, 0.3508), (1.107, 0.0, -0.3882), (1.074, 0.04649, -0.3777), (1.037, 0.07976, -0.3569), (1.022, 0.1186, -0.3153), (0.9874, 0.1532, -0.2834), (0.9292, 0.1865, -0.2488), (0.8993, 0.2142, -0.2072), (0.8577, 0.228, -0.1712), (0.8261, 0.2433, -0.1143), (0.7945, 0.2516, -0.04781), (0.7796, 0.2558, 0.04643), (0.7796, 0.2572, 0.1448), (0.7327, 0.2231, 0.2507), (0.7114, 0.171, 0.3156), (0.6914, 0.08636, 0.3772), (0.687, 0.0, 0.3907), (0.6889, 0.04889, 0.3848), (0.6956, 0.1139, 0.3641), (0.7, 0.142, 0.3507), (1.029, 0.0, -0.3516), (0.9958, 0.04649, -0.3411), (0.9592, 0.07976, -0.3203), (0.9442, 0.1186, -0.2787), (0.9093, 0.1532, -0.2468), (0.8511, 0.1865, -0.2122), (0.8211, 0.2142, -0.1706), (0.7796, 0.228, -0.1346), (0.748, 0.2433, -0.07775), (0.7164, 0.2516, -0.01123), (0.7014, 0.2558, 0.08302), (0.7014, 0.2572, 0.1814), (0.9654, 0.0, -0.3516), (0.9231, 0.08321, -0.3411), (0.8803, 0.108, -0.3203), (0.8575, 0.1428, -0.2787), (0.8161, 0.1693, -0.2468), (0.7521, 0.1895, -0.2122), (0.717, 0.2103, -0.1706), (0.6735, 0.2151, -0.1346), (0.6394, 0.2233, -0.07775), (0.6067, 0.2248, -0.01123), (0.5912, 0.2257, 0.08302), (0.5909, 0.2271, 0.1814), (0.627, 0.1775, 0.26), (0.9397, 0.0, -0.3701), (0.8907, 0.07911, -0.3596), (0.8433, 0.09326, -0.3388), (0.813, 0.1218, -0.2972), (0.7665, 0.1379, -0.2653), (0.6997, 0.1427, -0.2307), (0.6607, 0.1547, -0.1891), (0.6172, 0.1492, -0.1531), (0.5821, 0.1493, -0.09626), (0.55, 0.1431, -0.02974), (0.5347, 0.1404, 0.06451), (0.5341, 0.1417, 0.1629), (0.5804, 0.1433, 0.2365), (0.6578, 0.08518, -0.2511), (0.6174, 0.09088, -0.2095), (0.5754, 0.07856, -0.1735), (0.5407, 0.07306, -0.1167), (0.51, 0.06187, -0.05014), (0.4954, 0.05675, 0.0441), (0.4961, 0.05874, 0.1423), (0.531, 0.04536, 0.2258), (0.6365, 0.0, -0.2651), (0.5957, 0.0, -0.2235), (0.5553, 0.0, -0.1875), (0.5214, 0.0, -0.1307), (0.5053, 0.0, -0.05679), (0.4993, 0.0, 0.03257), (0.497, 0.0, 0.1297), (0.5196, 0.0, 0.2235), (0.6057, 0.06171, 0.3102), (0.562, 0.09285, 0.2414), (0.6307, 0.07566, 0.3362), (0.6291, 0.0, 0.3336), (0.633, 0.04053, 0.3421), (0.6201, 0.1071, 0.3216), (0.6145, 0.1401, 0.3059), (0.5672, 0.0, 0.2842), (0.5999, 0.02974, 0.3117), (0.5848, 0.08491, 0.279), (0.5851, 0.1032, 0.2639), (0.9397, 0.0, -0.453), (0.8907, 0.07911, -0.4425), (0.8433, 0.09326, -0.4217), (0.813, 0.1218, -0.3801), (0.7665, 0.1379, -0.3482), (0.6997, 0.1427, -0.3136), (0.6578, 0.08518, -0.334), (0.6365, 0.0, -0.348)], [], [(61, 48, 62, 49), (54, 53, 57, 58), (53, 52, 57), (55, 54, 58, 59), (52, 51, 64), (50, 48, 61, 63), (51, 50, 63, 64), (55, 59, 56, 60), (23, 22, 53, 54), (24, 23, 54, 55), (29, 24, 55, 60), (17, 30, 61, 49), (18, 16, 48, 50), (22, 20, 52, 53), (19, 18, 50, 51), (28, 25, 56, 59), (20, 19, 51, 52), (30, 32, 63, 61), (20, 26, 57, 52), (27, 28, 59, 58), (32, 33, 64, 63), (33, 20, 52, 64), (26, 27, 58, 57), (16, 31, 62, 48), (28, 80, 67, 25), (68, 67, 80, 81), (69, 68, 81, 82), (70, 69, 82, 83), (71, 70, 83, 84), (72, 71, 84, 85), (27, 86, 81, 80, 28), (82, 81, 86, 87), (83, 82, 87, 88), (84, 83, 88, 89), (85, 84, 89, 129, 90), (26, 91, 86, 27), (87, 86, 91, 92), (88, 87, 92, 93), (89, 88, 93, 94), (33, 98, 96, 20), (96, 98, 97, 95), (3, 4, 95, 97), (2, 3, 97, 99), (98, 100, 99, 97), (32, 100, 98, 33), (1, 2, 99, 101), (100, 102, 101, 99), (30, 102, 100, 32), (1, 101, 66, 0), (65, 66, 101, 102), (30, 17, 65, 102), (103, 105, 38), (104, 106, 105, 103), (10, 106, 104, 9), (37, 107, 103, 38), (107, 108, 103), (104, 103, 108, 109), (8, 9, 104, 109), (36, 110, 107, 37), (108, 107, 110, 111), (109, 108, 111, 112), (7, 8, 109, 112), (6, 7, 112, 116), (112, 111, 115, 116), (111, 110, 114, 115), (114, 110, 113), (36, 35, 113, 110), (5, 6, 116, 120), (116, 115, 119, 120), (115, 114, 118, 119), (114, 113, 117, 118), (21, 128, 117, 113, 35), (5, 120, 95, 4), (121, 95, 120, 119), (95, 121, 20, 96), (85, 124, 122, 72), (85, 90, 123, 124), (46, 123, 90, 47), (125, 20, 121, 119), (20, 125, 91, 26), (126, 125, 119, 118), (91, 125, 126, 93, 92), (94, 126, 118, 117), (94, 93, 126), (89, 94, 127, 129), (128, 127, 94, 117), (34, 127, 128, 21), (47, 90, 129, 127, 34), (45, 130, 123, 46), (124, 123, 130, 131), (73, 122, 124, 131), (44, 132, 130, 45), (131, 130, 132, 133), (74, 73, 131, 133), (43, 134, 132, 44), (133, 132, 134, 135, 150), (136, 134, 43, 42), (137, 136, 42, 41), (138, 137, 41, 40), (139, 138, 40, 39), (39, 38, 105, 139), (139, 105, 140), (106, 141, 140, 105), (11, 141, 106, 10), (138, 139, 140, 142), (141, 143, 142, 140), (11, 144, 143, 141), (12, 144, 11), (145, 137, 138, 142), (143, 146, 145, 142), (144, 147, 146, 143), (12, 148, 147, 144), (13, 168, 148, 12), (149, 136, 137, 145), (135, 134, 136, 149), (75, 74, 133, 151), (76, 75, 151, 152), (77, 76, 152, 156), (78, 77, 156, 153), (79, 78, 153, 154), (155, 15, 79, 154), (150, 157, 151, 133), (152, 151, 157, 158), (156, 152, 158, 159), (153, 156, 159, 160), (154, 153, 160, 161), (14, 155, 154, 161), (135, 162, 157, 150), (158, 157, 162, 164), (159, 158, 164, 166), (159, 166, 169, 161, 160), (171, 14, 161, 169), (171, 169, 170, 172), (13, 172, 170, 168), (168, 170, 167, 148), (169, 166, 167, 170), (166, 164, 165, 167), (148, 167, 165, 147), (147, 165, 163, 146), (146, 163, 149, 145), (149, 163, 162, 135), (164, 162, 163, 165), (172, 13, 186, 191), (5, 4, 177, 178), (155, 14, 187, 189), (13, 12, 185, 186), (6, 5, 178, 179), (14, 171, 190, 187), (7, 6, 179, 180), (15, 155, 189, 188), (8, 7, 180, 181), (1, 0, 173, 174), (9, 8, 181, 182), (2, 1, 174, 175), (10, 9, 182, 183), (3, 2, 175, 176), (11, 10, 183, 184), (171, 172, 191, 190), (4, 3, 176, 177), (12, 11, 184, 185), (181, 180, 199, 200), (174, 173, 192, 193), (189, 187, 206, 208), (182, 181, 200, 201), (175, 174, 193, 194), (190, 191, 210, 209), (183, 182, 201, 202), (176, 175, 194, 195), (191, 186, 205, 210), (184, 183, 202, 203), (177, 176, 195, 196), (185, 184, 203, 204), (178, 177, 196, 197), (186, 185, 204, 205), (179, 178, 197, 198), (187, 190, 209, 206), (180, 179, 198, 199), (188, 189, 208, 207), (200, 199, 218, 219), (193, 192, 211, 212), (208, 206, 225, 227), (201, 200, 219, 220), (194, 193, 212, 213), (209, 210, 229, 228), (202, 201, 220, 221), (195, 194, 213, 214), (210, 205, 224, 229), (203, 202, 221, 222), (196, 195, 214, 215), (204, 203, 222, 223), (197, 196, 215, 216), (205, 204, 223, 224), (198, 197, 216, 217), (206, 209, 228, 225), (199, 198, 217, 218), (207, 208, 227, 226), (220, 219, 238, 239), (217, 216, 235, 236), (214, 213, 232, 233), (221, 220, 239, 240), (218, 217, 236, 237), (215, 214, 233, 234), (222, 221, 240, 241), (212, 211, 230, 231), (219, 218, 237, 238), (216, 215, 234, 235), (223, 222, 241), (213, 212, 231, 232), (236, 235, 247, 248), (233, 232, 244, 245), (240, 239, 251, 252), (237, 236, 248, 249), (234, 233, 245, 246), (241, 240, 252, 253), (231, 230, 242, 243), (238, 237, 249, 250), (235, 234, 246, 247), (223, 241, 253, 254), (232, 231, 243, 244), (239, 238, 250, 251), (254, 253, 266, 267), (263, 262, 270, 271), (247, 246, 259, 260), (248, 247, 260, 261), (249, 248, 261, 262), (250, 249, 262, 263), (243, 242, 255, 256), (251, 250, 263, 264), (244, 243, 256, 257), (252, 251, 264, 265), (245, 244, 257, 258), (253, 252, 265, 266), (246, 245, 258, 259), (264, 263, 271, 272), (265, 264, 272, 273), (266, 265, 273, 274), (267, 266, 274, 275, 285), (261, 260, 268, 269), (262, 261, 269, 270), (275, 274, 282, 283), (269, 268, 276, 277), (270, 269, 277, 278), (271, 270, 278, 279), (272, 271, 279, 280), (273, 272, 280, 281), (274, 273, 281, 282), (226, 227, 288, 287), (223, 254, 224), (229, 224, 254, 290), (227, 225, 286, 288), (225, 228, 289, 286), (228, 229, 290, 289), (286, 289, 293, 284), (290, 254, 267, 294), (289, 290, 294, 293), (287, 288, 292, 291), (288, 286, 284, 292), (267, 285, 294), (294, 285, 275, 293), (283, 291, 292, 284, 293, 275), (259, 258, 298, 299), (257, 256, 296, 297), (260, 259, 299, 300), (258, 257, 297, 298), (256, 255, 295, 296), (276, 268, 301, 302), (268, 260, 300, 301)])
me_plane_001.polygons.foreach_set('use_smooth', [True] * 267)
_uv = me_plane_001.uv_layers.new(name='UVMap')
_uv.uv.foreach_set('vector', [0.0, 0.0, 0.0, 0.0, 0.0, 0.0, 0.0, 0.0, 0.0, 0.0, 0.0, 0.0, 0.0, 0.0, 0.0, 0.0, 0.0, 0.0, 0.0, 0.0, 0.0, 0.0, 0.0, 0.0, 0.0, 0.0, 0.0, 0.0, 0.0, 0.0, 0.0, 0.0, 0.0, 0.0, 0.0, 0.0, 0.0, 0.0, 0.0, 0.0, 0.0, 0.0, 0.0, 0.0, 0.0, 0.0, 0.0, 0.0, 0.0, 0.0, 0.0, 0.0, 0.0, 0.0, 0.0, 0.0, 0.0, 0.0, 0.0, 0.0, 0.0, 0.0, 0.0, 0.0, 0.0, 0.0, 0.0, 0.0, 0.0, 0.0, 0.0, 0.0, 0.0, 0.0, 0.0, 0.0, 0.0, 0.0, 0.0, 0.0, 0.0, 0.0, 0.0, 0.0, 0.0, 0.0, 0.0, 0.0, 0.0, 0.0, 0.0, 0.0, 0.0, 0.0, 0.0, 0.0, 0.0, 0.0, 0.0, 0.0, 0.0, 0.0, 0.0, 0.0, 0.0, 0.0, 0.0, 0.0, 0.0, 0.0, 0.0, 0.0, 0.0, 0.0, 0.0, 0.0, 0.0, 0.0, 0.0, 0.0, 0.0, 0.0, 0.0, 0.0, 0.0, 0.0, 0.0, 0.0, 0.0, 0.0, 0.0, 0.0, 0.0, 0.0, 0.0, 0.0, 0.0, 0.0, 0.0, 0.0, 0.0, 0.0, 0.0, 0.0, 0.0, 0.0, 0.0, 0.0, 0.0, 0.0, 0.0, 0.0, 0.0, 0.0, 0.0, 0.0, 0.0, 0.0, 0.0, 0.0, 0.0, 0.0, 0.0, 0.0, 0.0, 0.0, 0.0, 0.0, 0.0, 0.0, 0.0, 0.0, 0.0, 0.0, 0.0, 0.0, 0.0, 0.0, 0.0, 0.0, 0.0, 0.0, 0.0, 0.0, 0.0, 0.0, 0.0, 0.0, 0.0, 0.0, 0.0, 0.0, 0.0, 0.0, 0.0, 0.0, 0.0, 0.0, 0.0, 0.0, 0.0, 0.0, 0.0, 0.0, 0.0, 0.0, 0.0, 0.0, 0.0, 0.0, 0.0, 0.0, 0.0, 0.0, 0.0, 0.0, 0.0, 0.0, 0.0, 0.0, 0.0, 0.0, 0.0, 0.0, 0.0, 0.0, 0.0, 0.0, 0.0, 0.0, 0.0, 0.0, 0.0, 0.0, 0.0, 0.0, 0.0, 0.0, 0.0, 0.0, 0.0, 0.0, 0.0, 0.0, 0.0, 0.0, 0.0, 0.0, 0.0, 0.0, 0.0, 0.0, 0.0, 0.0, 0.0, 0.0, 0.0, 0.0, 0.0, 0.0, 0.0, 0.0, 0.0, 0.0, 0.0, 0.0, 0.0, 0.0, 0.0, 0.0, 0.0, 0.0, 0.0, 0.0, 0.0, 0.0, 0.0, 0.0, 0.0, 0.0, 0.0, 0.0, 0.0, 0.0, 0.0, 0.0, 0.0, 0.0, 0.0, 0.0, 0.0, 0.0, 0.0, 0.0, 0.0, 0.0, 0.0, 0.0, 0.0, 0.0, 0.0, 0.0, 0.0, 0.0, 0.0, 0.0, 0.0, 0.0, 0.0, 0.0, 0.0, 0.0, 0.0, 0.0, 0.0, 0.0, 0.0, 0.0, 0.0, 0.0, 0.0, 0.0, 0.0, 0.0, 0.0, 0.0, 0.0, 0.0, 0.0, 0.0, 0.0, 0.0, 0.0, 0.0, 0.0, 0.0, 0.0, 0.0, 0.0, 0.0, 0.0, 0.0, 0.0, 0.0, 0.0, 0.0, 0.0, 0.0, 0.0, 0.0, 0.0, 0.0, 0.0, 0.0, 0.0, 0.0, 0.0, 0.0, 0.0, 0.0, 0.0, 0.0, 0.0, 0.0, 0.0, 0.0, 0.0, 0.0, 0.0, 0.0, 0.0, 0.0, 0.0, 0.0, 0.0, 0.0, 0.0, 0.0, 0.0, 0.0, 0.0, 0.0, 0.0, 0.0, 0.0, 0.0, 0.0, 0.0, 0.0, 0.0, 0.0, 0.0, 0.0, 0.0, 0.0, 0.0, 0.0, 0.0, 0.0, 0.0, 0.0, 0.0, 0.0, 0.0, 0.0, 0.0, 0.0, 0.0, 0.0, 0.0, 0.0, 0.0, 0.0, 0.0, 0.0, 0.0, 0.0, 0.0, 0.0, 0.0, 0.0, 0.0, 0.0, 0.0, 0.0, 0.0, 0.0, 0.0, 0.0, 0.0, 0.0, 0.0, 0.0, 0.0, 0.0, 0.0, 0.0, 0.0, 0.0, 0.0, 0.0, 0.0, 0.0, 0.0, 0.0, 0.0, 0.0, 0.0, 0.0, 0.0, 0.0, 0.0, 0.0, 0.0, 0.0, 0.0, 0.0, 0.0, 0.0, 0.0, 0.0, 0.0, 0.0, 0.0, 0.0, 0.0, 0.0, 0.0, 0.0, 0.0, 0.0, 0.0, 0.0, 0.0, 0.0, 0.0, 0.0, 0.0, 0.0, 0.0, 0.0, 0.0, 0.0, 0.0, 0.0, 0.0, 0.0, 0.0, 0.0, 0.0, 0.0, 0.0, 0.0, 0.0, 0.0, 0.0, 0.0, 0.0, 0.0, 0.0, 0.0, 0.0, 0.0, 0.0, 0.0, 0.0, 0.0, 0.0, 0.0, 0.0, 0.0, 0.0, 0.0, 0.0, 0.0, 0.0, 0.0, 0.0, 0.0, 0.0, 0.0, 0.0, 0.0, 0.0, 0.0, 0.0, 0.0, 0.0, 0.0, 0.0, 0.0, 0.0, 0.0, 0.0, 0.0, 0.0, 0.0, 0.0, 0.0, 0.0, 0.0, 0.0, 0.0, 0.0, 0.0, 0.0, 0.0, 0.0, 0.0, 0.0, 0.0, 0.0, 0.0, 0.0, 0.0, 0.0, 0.0, 0.0, 0.0, 0.0, 0.0, 0.0, 0.0, 0.0, 0.0, 0.0, 0.0, 0.0, 0.0, 0.0, 0.0, 0.0, 0.0, 0.0, 0.0, 0.0, 0.0, 0.0, 0.0, 0.0, 0.0, 0.0, 0.0, 0.0, 0.0, 0.0, 0.0, 0.0, 0.0, 0.0, 0.0, 0.0, 0.0, 0.0, 0.0, 0.0, 0.0, 0.0, 0.0, 0.0, 0.0, 0.0, 0.0, 0.0, 0.0, 0.0, 0.0, 0.0, 0.0, 0.0, 0.0, 0.0, 0.0, 0.0, 0.0, 0.0, 0.0, 0.0, 0.0, 0.0, 0.0, 0.0, 0.0, 0.0, 0.0, 0.0, 0.0, 0.0, 0.0, 0.0, 0.0, 0.0, 0.0, 0.0, 0.0, 0.0, 0.0, 0.0, 0.0, 0.0, 0.0, 0.0, 0.0, 0.0, 0.0, 0.0, 0.0, 0.0, 0.0, 0.0, 0.0, 0.0, 0.0, 0.0, 0.0, 0.0, 0.0, 0.0, 0.0, 0.0, 0.0, 0.0, 0.0, 0.0, 0.0, 0.0, 0.0, 0.0, 0.0, 0.0, 0.0, 0.0, 0.0, 0.0, 0.0, 0.0, 0.0, 0.0, 0.0, 0.0, 0.0, 0.0, 0.0, 0.0, 0.0, 0.0, 0.0, 0.0, 0.0, 0.0, 0.0, 0.0, 0.0, 0.0, 0.0, 0.0, 0.0, 0.0, 0.0, 0.0, 0.0, 0.0, 0.0, 0.0, 0.0, 0.0, 0.0, 0.0, 0.0, 0.0, 0.0, 0.0, 0.0, 0.0, 0.0, 0.0, 0.0, 0.0, 0.0, 0.0, 0.0, 0.0, 0.0, 0.0, 0.0, 0.0, 0.0, 0.0, 0.0, 0.0, 0.0, 0.0, 0.0, 0.0, 0.0, 0.0, 0.0, 0.0, 0.0, 0.0, 0.0, 0.0, 0.0, 0.0, 0.0, 0.0, 0.0, 0.0, 0.0, 0.0, 0.0, 0.0, 0.0, 0.0, 0.0, 0.0, 0.0, 0.0, 0.0, 0.0, 0.0, 0.0, 0.0, 0.0, 0.0, 0.0, 0.0, 0.0, 0.0, 0.0, 0.0, 0.0, 0.0, 0.0, 0.0, 0.0, 0.0, 0.0, 0.0, 0.0, 0.0, 0.0, 0.0, 0.0, 0.0, 0.0, 0.0, 0.0, 0.0, 0.0, 0.0, 0.0, 0.0, 0.0, 0.0, 0.0, 0.0, 0.0, 0.0, 0.0, 0.0, 0.0, 0.0, 0.0, 0.0, 0.0, 0.0, 0.0, 0.0, 0.0, 0.0, 0.0, 0.0, 0.0, 0.0, 0.0, 0.0, 0.0, 0.0, 0.0, 0.0, 0.0, 0.0, 0.0, 0.0, 0.0, 0.0, 0.0, 0.0, 0.0, 0.0, 0.0, 0.0, 0.0, 0.0, 0.0, 0.0, 0.0, 0.0, 0.0, 0.0, 0.0, 0.0, 0.0, 0.0, 0.0, 0.0, 0.0, 0.0, 0.0, 0.0, 0.0, 0.0, 0.0, 0.0, 0.0, 0.0, 0.0, 0.0, 0.0, 0.0, 0.0, 0.0, 0.0, 0.0, 0.0, 0.0, 0.0, 0.0, 0.0, 0.0, 0.0, 0.0, 0.0, 0.0, 0.0, 0.0, 0.0, 0.0, 0.0, 0.0, 0.0, 0.0, 0.0, 0.0, 0.0, 0.0, 0.0, 0.0, 0.0, 0.0, 0.0, 0.0, 0.0, 0.0, 0.0, 0.0, 0.0, 0.0, 0.0, 0.0, 0.0, 0.0, 0.0, 0.0, 0.0, 0.0, 0.0, 0.0, 0.0, 0.0, 0.0, 0.0, 0.0, 0.0, 0.0, 0.0, 0.0, 0.0, 0.0, 0.0, 0.0, 0.0, 0.0, 0.0, 0.0, 0.0, 0.0, 0.0, 0.0, 0.0, 0.0, 0.0, 0.0, 0.0, 0.0, 0.0, 0.0, 0.0, 0.0, 0.0, 0.0, 0.0, 0.0, 0.0, 0.0, 0.0, 0.0, 0.0, 0.0, 0.0, 0.0, 0.0, 0.0, 0.0, 0.0, 0.0, 0.0, 0.0, 0.0, 0.0, 0.0, 0.0, 0.0, 0.0, 0.0, 0.0, 0.0, 0.0, 0.0, 0.0, 0.0, 0.0, 0.0, 0.0, 0.0, 0.0, 0.0, 0.0, 0.0, 0.0, 0.0, 0.0, 0.0, 0.0, 0.0, 0.0, 0.0, 0.0, 0.0, 0.0, 0.0, 0.0, 0.0, 0.0, 0.0, 0.0, 0.0, 0.0, 0.0, 0.0, 0.0, 0.0, 0.0, 0.0, 0.0, 0.0, 0.0, 0.0, 0.0, 0.0, 0.0, 0.0, 0.0, 0.0, 0.0, 0.0, 0.0, 0.0, 0.0, 0.0, 0.0, 0.0, 0.0, 0.0, 0.0, 0.0, 0.0, 0.0, 0.0, 0.0, 0.0, 0.0, 0.0, 0.0, 0.0, 0.0, 0.0, 0.0, 0.0, 0.0, 0.0, 0.0, 0.0, 0.0, 0.0, 0.0, 0.0, 0.0, 0.0, 0.0, 0.0, 0.0, 0.0, 0.0, 0.0, 0.0, 0.0, 0.0, 0.0, 0.0, 0.0, 0.0, 0.0, 0.0, 0.0, 0.0, 0.0, 0.0, 0.0, 0.0, 0.0, 0.0, 0.0, 0.0, 0.0, 0.0, 0.0, 0.0, 0.0, 0.0, 0.0, 0.0, 0.0, 0.0, 0.0, 0.0, 0.0, 0.0, 0.0, 0.0, 0.0, 0.0, 0.0, 0.0, 0.0, 0.0, 0.0, 0.0, 0.0, 0.0, 0.0, 0.0, 0.0, 0.0, 0.0, 0.0, 0.0, 0.0, 0.0, 0.0, 0.0, 0.0, 0.0, 0.0, 0.0, 0.0, 0.0, 0.0, 0.0, 0.0, 0.0, 0.0, 0.0, 0.0, 0.0, 0.0, 0.0, 0.0, 0.0, 0.0, 0.0, 0.0, 0.0, 0.0, 0.0, 0.0, 0.0, 0.0, 0.0, 0.0, 0.0, 0.0, 0.0, 0.0, 0.0, 0.0, 0.0, 0.0, 0.0, 0.0, 0.0, 0.0, 0.0, 0.0, 0.0, 0.0, 0.0, 0.0, 0.0, 0.0, 0.0, 0.0, 0.0, 0.0, 0.0, 0.0, 0.0, 0.0, 0.0, 0.0, 0.0, 0.0, 0.0, 0.0, 0.0, 0.0, 0.0, 0.0, 0.0, 0.0, 0.0, 0.0, 0.0, 0.0, 0.0, 0.0, 0.0, 0.0, 0.0, 0.0, 0.0, 0.0, 0.0, 0.0, 0.0, 0.0, 0.0, 0.0, 0.0, 0.0, 0.0, 0.0, 0.0, 0.0, 0.0, 0.0, 0.0, 0.0, 0.0, 0.0, 0.0, 0.0, 0.0, 0.0, 0.0, 0.0, 0.0, 0.0, 0.0, 0.0, 0.0, 0.0, 0.0, 0.0, 0.0, 0.0, 0.0, 0.0, 0.0, 0.0, 0.0, 0.0, 0.0, 0.0, 0.0, 0.0, 0.0, 0.0, 0.0, 0.0, 0.0, 0.0, 0.0, 0.0, 0.0, 0.0, 0.0, 0.0, 0.0, 0.0, 0.0, 0.0, 0.0, 0.0, 0.0, 0.0, 0.0, 0.0, 0.0, 0.0, 0.0, 0.0, 0.0, 0.0, 0.0, 0.0, 0.0, 0.0, 0.0, 0.0, 0.0, 0.0, 0.0, 0.0, 0.0, 0.0, 0.0, 0.0, 0.0, 0.0, 0.0, 0.0, 0.0, 0.0, 0.0, 0.0, 0.0, 0.0, 0.0, 0.0, 0.0, 0.0, 0.0, 0.0, 0.0, 0.0, 0.0, 0.0, 0.0, 0.0, 0.0, 0.0, 0.0, 0.0, 0.0, 0.0, 0.0, 0.0, 0.0, 0.0, 0.0, 0.0, 0.0, 0.0, 0.0, 0.0, 0.0, 0.0, 0.0, 0.0, 0.0, 0.0, 0.0, 0.0, 0.0, 0.0, 0.0, 0.0, 0.0, 0.0, 0.0, 0.0, 0.0, 0.0, 0.0, 0.0, 0.0, 0.0, 0.0, 0.0, 0.0, 0.0, 0.0, 0.0, 0.0, 0.0, 0.0, 0.0, 0.0, 0.0, 0.0, 0.0, 0.0, 0.0, 0.0, 0.0, 0.0, 0.0, 0.0, 0.0, 0.0, 0.0, 0.0, 0.0, 0.0, 0.0, 0.0, 0.0, 0.0, 0.0, 0.0, 0.0, 0.0, 0.0, 0.0, 0.0, 0.0, 0.0, 0.0, 0.0, 0.0, 0.0, 0.0, 0.0, 0.0, 0.0, 0.0, 0.0, 0.0, 0.0, 0.0, 0.0, 0.0, 0.0, 0.0, 0.0, 0.0, 0.0, 0.0, 0.0, 0.0, 0.0, 0.0, 0.0, 0.0, 0.0, 0.0, 0.0, 0.0, 0.0, 0.0, 0.0, 0.0, 0.0, 0.0, 0.0, 0.0, 0.0, 0.0, 0.0, 0.0, 0.0, 0.0, 0.0, 0.0, 0.0, 0.0, 0.0, 0.0, 0.0, 0.0, 0.0, 0.0, 0.0, 0.0, 0.0, 0.0, 0.0, 0.0, 0.0, 0.0, 0.0, 0.0, 0.0, 0.0, 0.0, 0.0, 0.0, 0.0, 0.0, 0.0, 0.0, 0.0, 0.0, 0.0, 0.0, 0.0, 0.0, 0.0, 0.0, 0.0, 0.0, 0.0, 0.0, 0.0, 0.0, 0.0, 0.0, 0.0, 0.0, 0.0, 0.0, 0.0, 0.0, 0.0, 0.0, 0.0, 0.0, 0.0, 0.0, 0.0, 0.0, 0.0, 0.0, 0.0, 0.0, 0.0, 0.0, 0.0, 0.0, 0.0, 0.0, 0.0, 0.0, 0.0, 0.0, 0.0, 0.0, 0.0, 0.0, 0.0, 0.0, 0.0, 0.0, 0.0, 0.0, 0.0, 0.0, 0.0, 0.0, 0.0, 0.0, 0.0, 0.0, 0.0, 0.0, 0.0, 0.0, 0.0, 0.0, 0.0, 0.0, 0.0, 0.0, 0.0, 0.0, 0.0, 0.0, 0.0, 0.0, 0.0, 0.0, 0.0, 0.0, 0.0, 0.0, 0.0, 0.0, 0.0, 0.0, 0.0, 0.0, 0.0, 0.0, 0.0, 0.0, 0.0, 0.0, 0.0, 0.0, 0.0, 0.0, 0.0, 0.0, 0.0, 0.0, 0.0, 0.0, 0.0, 0.0, 0.0, 0.0, 0.0, 0.0, 0.0, 0.0, 0.0, 0.0, 0.0, 0.0, 0.0, 0.0, 0.0, 0.0, 0.0, 0.0, 0.0, 0.0, 0.0, 0.0, 0.0, 0.0, 0.0, 0.0, 0.0, 0.0, 0.0, 0.0, 0.0, 0.0, 0.0, 0.0, 0.0, 0.0, 0.0, 0.0, 0.0, 0.0, 0.0, 0.0, 0.0, 0.0, 0.0, 0.0, 0.0, 0.0, 0.0, 0.0, 0.0, 0.0, 0.0, 0.0, 0.0, 0.0, 0.0, 0.0, 0.0, 0.0, 0.0, 0.0, 0.0, 0.0, 0.0, 0.0, 0.0, 0.0, 0.0, 0.0, 0.0, 0.0, 0.0, 0.0, 0.0, 0.0, 0.0, 0.0, 0.0, 0.0, 0.0, 0.0, 0.0, 0.0, 0.0, 0.0, 0.0, 0.0, 0.0, 0.0, 0.0, 0.0, 0.0, 0.0, 0.0, 0.0, 0.0, 0.0, 0.0, 0.0, 0.0, 0.0, 0.0, 0.0, 0.0, 0.0, 0.0, 0.0, 0.0, 0.0, 0.0, 0.0, 0.0, 0.0, 0.0, 0.0, 0.0, 0.0, 0.0, 0.0, 0.0, 0.0, 0.0, 0.0, 0.0, 0.0, 0.0, 0.0, 0.0, 0.0, 0.0, 0.0, 0.0, 0.0, 0.0, 0.0, 0.0, 0.0, 0.0, 0.0, 0.0, 0.0, 0.0, 0.0, 0.0, 0.0, 0.0, 0.0, 0.0, 0.0, 0.0, 0.0, 0.0, 0.0, 0.0, 0.0, 0.0, 0.0, 0.0, 0.0, 0.0, 0.0, 0.0, 0.0, 0.0, 0.0, 0.0, 0.0, 0.0, 0.0, 0.0, 0.0, 0.0, 0.0, 0.0, 0.0, 0.0, 0.0, 0.0, 0.0, 0.0, 0.0, 0.0, 0.0, 0.0, 0.0, 0.0, 0.0, 0.0, 0.0, 0.0, 0.0, 0.0, 0.0, 0.0, 0.0, 0.0, 0.0, 0.0, 0.0, 0.0, 0.0, 0.0, 0.0, 0.0, 0.0, 0.0, 0.0, 0.0, 0.0, 0.0, 0.0, 0.0, 0.0, 0.0, 0.0, 0.0, 0.0, 0.0, 0.0, 0.0, 0.0, 0.0, 0.0, 0.0, 0.0, 0.0, 0.0, 0.0, 0.0, 0.0, 0.0, 0.0, 0.0, 0.0, 0.0, 0.0, 0.0, 0.0, 0.0, 0.0, 0.0, 0.0, 0.0, 0.0, 0.0, 0.0, 0.0, 0.0, 0.0, 0.0, 0.0, 0.0, 0.0, 0.0, 0.0, 0.0, 0.0, 0.0, 0.0, 0.0, 0.0, 0.0, 0.0, 0.0, 0.0, 0.0, 0.0, 0.0, 0.0, 0.0, 0.0, 0.0, 0.0, 0.0, 0.0, 0.0, 0.0, 0.0, 0.0, 0.0, 0.0, 0.0, 0.0, 0.0, 0.0, 0.0, 0.0, 0.0, 0.0, 0.0, 0.0, 0.0, 0.0, 0.0, 0.0, 0.0, 0.0, 0.0, 0.0, 0.0, 0.0, 0.0, 0.0, 0.0, 0.0, 0.0, 0.0, 0.0, 0.0, 0.0, 0.0, 0.0, 0.0, 0.0, 0.0, 0.0, 0.0, 0.0, 0.0, 0.0, 0.0, 0.0, 0.0, 0.0, 0.0, 0.0, 0.0, 0.0, 0.0, 0.0, 0.0, 0.0, 0.0, 0.0, 0.0, 0.0, 0.0, 0.0, 0.0, 0.0, 0.0, 0.0, 0.0, 0.0, 0.0, 0.0, 0.0, 0.0, 0.0, 0.0, 0.0, 0.0, 0.0, 0.0, 0.0, 0.0, 0.0, 0.0, 0.0, 0.0, 0.0, 0.0, 0.0, 0.0, 0.0, 0.0, 0.0, 0.0, 0.0, 0.0, 0.0, 0.0, 0.0, 0.0, 0.0, 0.0, 0.0, 0.0, 0.0, 0.0, 0.0, 0.0, 0.0, 0.0, 0.0, 0.0, 0.0, 0.0, 0.0, 0.0, 0.0, 0.0, 0.0, 0.0, 0.0, 0.0, 0.0, 0.0, 0.0, 0.0, 0.0, 0.0, 0.0, 0.0, 0.0, 0.0, 0.0, 0.0, 0.0, 0.0, 0.0, 0.0, 0.0, 0.0, 0.0, 0.0, 0.0, 0.0, 0.0, 0.0, 0.0, 0.0, 0.0, 0.0, 0.0, 0.0, 0.0, 0.0, 0.0, 0.0, 0.0, 0.0, 0.0, 0.0, 0.0, 0.0, 0.0, 0.0, 0.0, 0.0, 0.0, 0.0, 0.0, 0.0, 0.0, 0.0, 0.0, 0.0, 0.0, 0.0, 0.0, 0.0, 0.0, 0.0, 0.0, 0.0, 0.0, 0.0, 0.0, 0.0, 0.0, 0.0, 0.0, 0.0, 0.0, 0.0, 0.0, 0.0, 0.0, 0.0, 0.0, 0.0, 0.0, 0.0, 0.0, 0.0, 0.0, 0.0, 0.0, 0.0, 0.0, 0.0, 0.0, 0.0, 0.0, 0.0, 0.0, 0.0, 0.0, 0.0, 0.0, 0.0, 0.0, 0.0, 0.0, 0.0, 0.0, 0.0, 0.0, 0.0, 0.0, 0.0, 0.0, 0.0, 0.0, 0.0, 0.0, 0.0, 0.0, 0.0, 0.0, 0.0, 0.0, 0.0, 0.0, 0.0, 0.0, 0.0, 0.0, 0.0, 0.0, 0.0, 0.0, 0.0, 0.0, 0.0, 0.0, 0.0, 0.0, 0.0, 0.0, 0.0, 0.0, 0.0, 0.0, 0.0, 0.0, 0.0, 0.0, 0.0, 0.0, 0.0, 0.0, 0.0, 0.0, 0.0, 0.0, 0.0, 0.0, 0.0, 0.0, 0.0, 0.0, 0.0, 0.0, 0.0, 0.0, 0.0, 0.0, 0.0, 0.0, 0.0, 0.0, 0.0, 0.0, 0.0, 0.0, 0.0, 0.0, 0.0, 0.0, 0.0, 0.0, 0.0])
me_plane_001.use_remesh_fix_poles = True
me_plane_001.use_remesh_preserve_attributes = False
me_plane_001.use_mirror_vertex_groups = False
me_plane_001.update()

# ---- objects
ob_cube = bpy.data.objects.new('Cube', me_cube_001)
ob_empty_001 = bpy.data.objects.new('Empty.001', None)
ob_empty = bpy.data.objects.new('Empty', None)
ob_plane = bpy.data.objects.new('Plane', me_plane_001)

# ---- transforms, parenting, visibility, modifiers, constraints
ob_cube.location = (-3.238e-17, 0.2195, -0.2099)
ob_cube.scale = (0.63, 0.63, 0.63)
ob_cube.lineart.crease_threshold = 0.0
_m = ob_cube.modifiers.new('Mirror', 'MIRROR')
_m.use_axis = (False, True, False)
_m.use_clip = True
_m = ob_cube.modifiers.new('Subdivision', 'SUBSURF')
_m.uv_smooth = 'PRESERVE_CORNERS'
ob_empty_001.location = (1.623, -5.53, 1.333)
ob_empty_001.rotation_euler = (1.571, 0.0, 3.142)
ob_empty_001.scale = (3.77, 3.77, 3.77)
ob_empty_001.empty_display_type = 'IMAGE'
ob_empty_001.empty_display_size = 5.0
ob_empty_001.lineart.crease_threshold = 0.0
ob_empty.location = (-1.394, 2.215, 1.13)
ob_empty.rotation_euler = (1.571, -0.0, 1.571)
ob_empty.scale = (2.239, 2.239, 2.239)
ob_empty.empty_display_type = 'IMAGE'
ob_empty.empty_display_size = 5.0
ob_empty.lineart.crease_threshold = 0.0
ob_plane.location = (-0.9101, 0.2202, 0.9555)
ob_plane.scale = (0.8059, 0.8059, 0.8059)
ob_plane.lineart.crease_threshold = 0.0
_m = ob_plane.modifiers.new('Mirror', 'MIRROR')
_m.use_axis = (False, True, False)
_m.use_clip = True
_m = ob_plane.modifiers.new('Subdivision', 'SUBSURF')
_m.uv_smooth = 'PRESERVE_CORNERS'

# ---- collection membership
col_collection.objects.link(ob_cube)
col_collection.objects.link(ob_empty_001)
col_collection.objects.link(ob_empty)
col_collection.objects.link(ob_plane)

# ---- scene / render settings (as saved in the file)
scene.frame_start = 1; scene.frame_end = 250; scene.frame_set(1)
scene.render.engine = 'BLENDER_EEVEE_NEXT'
scene.cycles.use_denoising = False
scene.cycles.samples = 128
scene.cycles.sampling_pattern = 'TABULATED_SOBOL'
scene.cycles.use_adaptive_sampling = False
scene.cycles.use_light_tree = False
scene.view_settings.view_transform = 'Filmic'
bpy.context.view_layer.update()

# ---- added for rendering (the .blend has no active camera and no usable light): camera, sun
cam_auto = bpy.data.cameras.new('AutoCamera')
cam_auto.lens = 50.0
cam_auto.sensor_width = 36.0
cam_auto.clip_end = 1000.0
ob_auto_camera = bpy.data.objects.new('AutoCamera', cam_auto)
scene.collection.objects.link(ob_auto_camera)
ob_auto_camera.location = (4.16304, -4.85696, 2.81645)
ob_auto_camera.rotation_euler = (1.09748, -7.21219e-08, 0.694738)
scene.camera = ob_auto_camera
light_auto_sun = bpy.data.lights.new('AutoSun', 'SUN')
light_auto_sun.energy = 3.0
light_auto_sun.angle = 0.0523599
ob_auto_sun = bpy.data.objects.new('AutoSun', light_auto_sun)
scene.collection.objects.link(ob_auto_sun)
ob_auto_sun.rotation_euler = (0.872665, 0.174533, 0.523599)
bpy.context.view_layer.update()
